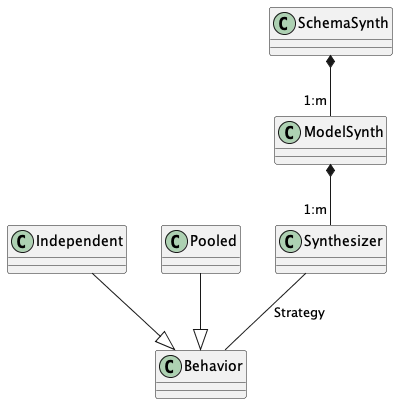

The diagram above was rendered by PlantUML. Its source (embedded in the PNG):
@startuml
class Synthesizer

class ModelSynth

class SchemaSynth

SchemaSynth *-- "1:m" ModelSynth

ModelSynth *-- "1:m" Synthesizer

Synthesizer -- Behavior : Strategy

Independent --|> Behavior
Pooled --|> Behavior
@enduml